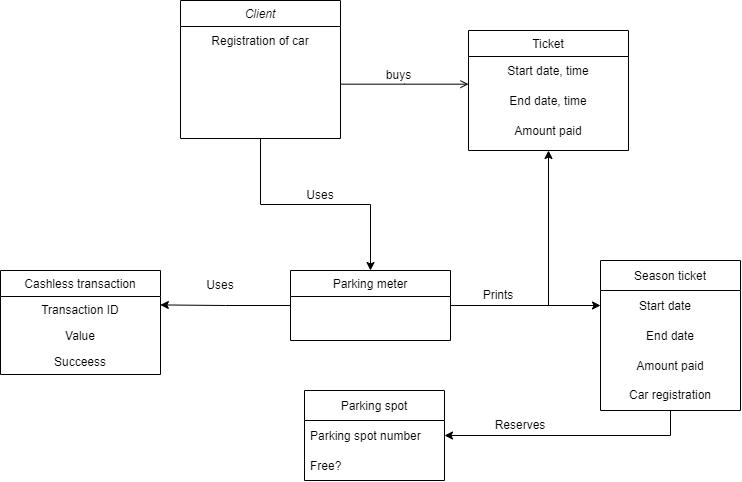

The diagram above was exported from draw.io. Its source (the exported page's mxGraphModel, read from the mxfile embedded in the PNG):
<mxGraphModel dx="865" dy="433" grid="1" gridSize="10" guides="1" tooltips="1" connect="1" arrows="1" fold="1" page="1" pageScale="1" pageWidth="827" pageHeight="1169" math="0" shadow="0">
  <root>
    <mxCell id="WIyWlLk6GJQsqaUBKTNV-0" />
    <mxCell id="WIyWlLk6GJQsqaUBKTNV-1" parent="WIyWlLk6GJQsqaUBKTNV-0" />
    <mxCell id="d228eL3aZSb30RDCZG5w-7" style="edgeStyle=orthogonalEdgeStyle;rounded=0;orthogonalLoop=1;jettySize=auto;html=1;exitX=0.5;exitY=1;exitDx=0;exitDy=0;" edge="1" parent="WIyWlLk6GJQsqaUBKTNV-1" source="zkfFHV4jXpPFQw0GAbJ--0" target="zkfFHV4jXpPFQw0GAbJ--13">
      <mxGeometry relative="1" as="geometry" />
    </mxCell>
    <mxCell id="zkfFHV4jXpPFQw0GAbJ--0" value="Client" style="swimlane;fontStyle=2;align=center;verticalAlign=top;childLayout=stackLayout;horizontal=1;startSize=26;horizontalStack=0;resizeParent=1;resizeLast=0;collapsible=1;marginBottom=0;rounded=0;shadow=0;strokeWidth=1;" parent="WIyWlLk6GJQsqaUBKTNV-1" vertex="1">
      <mxGeometry x="220" y="90" width="160" height="138" as="geometry">
        <mxRectangle x="230" y="140" width="160" height="26" as="alternateBounds" />
      </mxGeometry>
    </mxCell>
    <mxCell id="d228eL3aZSb30RDCZG5w-13" value="Registration of car" style="text;html=1;strokeColor=none;fillColor=none;align=center;verticalAlign=middle;whiteSpace=wrap;rounded=0;" vertex="1" parent="zkfFHV4jXpPFQw0GAbJ--0">
      <mxGeometry y="26" width="160" height="30" as="geometry" />
    </mxCell>
    <mxCell id="zkfFHV4jXpPFQw0GAbJ--6" value="Cashless transaction" style="swimlane;fontStyle=0;align=center;verticalAlign=top;childLayout=stackLayout;horizontal=1;startSize=26;horizontalStack=0;resizeParent=1;resizeLast=0;collapsible=1;marginBottom=0;rounded=0;shadow=0;strokeWidth=1;" parent="WIyWlLk6GJQsqaUBKTNV-1" vertex="1">
      <mxGeometry x="40" y="360" width="160" height="104" as="geometry">
        <mxRectangle x="130" y="380" width="160" height="26" as="alternateBounds" />
      </mxGeometry>
    </mxCell>
    <mxCell id="zkfFHV4jXpPFQw0GAbJ--7" value="Transaction ID" style="text;align=center;verticalAlign=top;spacingLeft=4;spacingRight=4;overflow=hidden;rotatable=0;points=[[0,0.5],[1,0.5]];portConstraint=eastwest;" parent="zkfFHV4jXpPFQw0GAbJ--6" vertex="1">
      <mxGeometry y="26" width="160" height="26" as="geometry" />
    </mxCell>
    <mxCell id="zkfFHV4jXpPFQw0GAbJ--8" value="Value" style="text;align=center;verticalAlign=top;spacingLeft=4;spacingRight=4;overflow=hidden;rotatable=0;points=[[0,0.5],[1,0.5]];portConstraint=eastwest;rounded=0;shadow=0;html=0;" parent="zkfFHV4jXpPFQw0GAbJ--6" vertex="1">
      <mxGeometry y="52" width="160" height="26" as="geometry" />
    </mxCell>
    <mxCell id="zkfFHV4jXpPFQw0GAbJ--10" value="Succeess" style="text;align=center;verticalAlign=top;spacingLeft=4;spacingRight=4;overflow=hidden;rotatable=0;points=[[0,0.5],[1,0.5]];portConstraint=eastwest;fontStyle=0" parent="zkfFHV4jXpPFQw0GAbJ--6" vertex="1">
      <mxGeometry y="78" width="160" height="26" as="geometry" />
    </mxCell>
    <mxCell id="d228eL3aZSb30RDCZG5w-9" style="edgeStyle=orthogonalEdgeStyle;rounded=0;orthogonalLoop=1;jettySize=auto;html=1;exitX=1;exitY=0.5;exitDx=0;exitDy=0;entryX=0.5;entryY=1;entryDx=0;entryDy=0;" edge="1" parent="WIyWlLk6GJQsqaUBKTNV-1" source="zkfFHV4jXpPFQw0GAbJ--13" target="zkfFHV4jXpPFQw0GAbJ--17">
      <mxGeometry relative="1" as="geometry" />
    </mxCell>
    <mxCell id="d228eL3aZSb30RDCZG5w-11" style="edgeStyle=orthogonalEdgeStyle;rounded=0;orthogonalLoop=1;jettySize=auto;html=1;exitX=0;exitY=0.5;exitDx=0;exitDy=0;entryX=0.999;entryY=0.324;entryDx=0;entryDy=0;entryPerimeter=0;" edge="1" parent="WIyWlLk6GJQsqaUBKTNV-1" source="zkfFHV4jXpPFQw0GAbJ--13" target="zkfFHV4jXpPFQw0GAbJ--7">
      <mxGeometry relative="1" as="geometry" />
    </mxCell>
    <mxCell id="d228eL3aZSb30RDCZG5w-19" style="edgeStyle=orthogonalEdgeStyle;rounded=0;orthogonalLoop=1;jettySize=auto;html=1;exitX=1;exitY=0.5;exitDx=0;exitDy=0;entryX=0;entryY=0.5;entryDx=0;entryDy=0;" edge="1" parent="WIyWlLk6GJQsqaUBKTNV-1" source="zkfFHV4jXpPFQw0GAbJ--13" target="d228eL3aZSb30RDCZG5w-15">
      <mxGeometry relative="1" as="geometry" />
    </mxCell>
    <mxCell id="zkfFHV4jXpPFQw0GAbJ--13" value="Parking meter" style="swimlane;fontStyle=0;align=center;verticalAlign=top;childLayout=stackLayout;horizontal=1;startSize=26;horizontalStack=0;resizeParent=1;resizeLast=0;collapsible=1;marginBottom=0;rounded=0;shadow=0;strokeWidth=1;" parent="WIyWlLk6GJQsqaUBKTNV-1" vertex="1">
      <mxGeometry x="330" y="360" width="160" height="70" as="geometry">
        <mxRectangle x="340" y="380" width="170" height="26" as="alternateBounds" />
      </mxGeometry>
    </mxCell>
    <mxCell id="zkfFHV4jXpPFQw0GAbJ--17" value="Ticket" style="swimlane;fontStyle=0;align=center;verticalAlign=top;childLayout=stackLayout;horizontal=1;startSize=26;horizontalStack=0;resizeParent=1;resizeLast=0;collapsible=1;marginBottom=0;rounded=0;shadow=0;strokeWidth=1;" parent="WIyWlLk6GJQsqaUBKTNV-1" vertex="1">
      <mxGeometry x="508" y="120" width="160" height="120" as="geometry">
        <mxRectangle x="550" y="140" width="160" height="26" as="alternateBounds" />
      </mxGeometry>
    </mxCell>
    <mxCell id="d228eL3aZSb30RDCZG5w-1" value="Start date, time" style="text;html=1;strokeColor=none;fillColor=none;align=center;verticalAlign=middle;whiteSpace=wrap;rounded=0;" vertex="1" parent="zkfFHV4jXpPFQw0GAbJ--17">
      <mxGeometry y="26" width="160" height="30" as="geometry" />
    </mxCell>
    <mxCell id="d228eL3aZSb30RDCZG5w-2" value="End date, time" style="text;html=1;strokeColor=none;fillColor=none;align=center;verticalAlign=middle;whiteSpace=wrap;rounded=0;" vertex="1" parent="zkfFHV4jXpPFQw0GAbJ--17">
      <mxGeometry y="56" width="160" height="30" as="geometry" />
    </mxCell>
    <mxCell id="d228eL3aZSb30RDCZG5w-3" value="Amount paid" style="text;html=1;strokeColor=none;fillColor=none;align=center;verticalAlign=middle;whiteSpace=wrap;rounded=0;" vertex="1" parent="zkfFHV4jXpPFQw0GAbJ--17">
      <mxGeometry y="86" width="160" height="30" as="geometry" />
    </mxCell>
    <mxCell id="zkfFHV4jXpPFQw0GAbJ--26" value="" style="endArrow=open;shadow=0;strokeWidth=1;rounded=0;endFill=1;edgeStyle=elbowEdgeStyle;elbow=vertical;" parent="WIyWlLk6GJQsqaUBKTNV-1" source="zkfFHV4jXpPFQw0GAbJ--0" target="zkfFHV4jXpPFQw0GAbJ--17" edge="1">
      <mxGeometry x="0.5" y="41" relative="1" as="geometry">
        <mxPoint x="380" y="192" as="sourcePoint" />
        <mxPoint x="540" y="192" as="targetPoint" />
        <mxPoint x="-40" y="32" as="offset" />
      </mxGeometry>
    </mxCell>
    <mxCell id="zkfFHV4jXpPFQw0GAbJ--29" value="buys" style="text;html=1;resizable=0;points=[];;align=center;verticalAlign=middle;labelBackgroundColor=none;rounded=0;shadow=0;strokeWidth=1;fontSize=12;" parent="zkfFHV4jXpPFQw0GAbJ--26" vertex="1" connectable="0">
      <mxGeometry x="0.5" y="49" relative="1" as="geometry">
        <mxPoint x="-38" y="40" as="offset" />
      </mxGeometry>
    </mxCell>
    <mxCell id="d228eL3aZSb30RDCZG5w-8" value="Uses" style="text;html=1;strokeColor=none;fillColor=none;align=center;verticalAlign=middle;whiteSpace=wrap;rounded=0;" vertex="1" parent="WIyWlLk6GJQsqaUBKTNV-1">
      <mxGeometry x="330" y="270" width="60" height="30" as="geometry" />
    </mxCell>
    <mxCell id="d228eL3aZSb30RDCZG5w-10" value="Prints" style="text;html=1;strokeColor=none;fillColor=none;align=center;verticalAlign=middle;whiteSpace=wrap;rounded=0;" vertex="1" parent="WIyWlLk6GJQsqaUBKTNV-1">
      <mxGeometry x="508" y="370" width="60" height="30" as="geometry" />
    </mxCell>
    <mxCell id="d228eL3aZSb30RDCZG5w-12" value="Uses" style="text;html=1;strokeColor=none;fillColor=none;align=center;verticalAlign=middle;whiteSpace=wrap;rounded=0;" vertex="1" parent="WIyWlLk6GJQsqaUBKTNV-1">
      <mxGeometry x="230" y="360" width="60" height="30" as="geometry" />
    </mxCell>
    <mxCell id="d228eL3aZSb30RDCZG5w-14" value="Season ticket" style="swimlane;fontStyle=0;childLayout=stackLayout;horizontal=1;startSize=30;horizontalStack=0;resizeParent=1;resizeParentMax=0;resizeLast=0;collapsible=1;marginBottom=0;" vertex="1" parent="WIyWlLk6GJQsqaUBKTNV-1">
      <mxGeometry x="640" y="350" width="140" height="150" as="geometry" />
    </mxCell>
    <mxCell id="d228eL3aZSb30RDCZG5w-15" value="Start date   " style="text;strokeColor=none;fillColor=none;align=center;verticalAlign=middle;spacingLeft=4;spacingRight=4;overflow=hidden;points=[[0,0.5],[1,0.5]];portConstraint=eastwest;rotatable=0;" vertex="1" parent="d228eL3aZSb30RDCZG5w-14">
      <mxGeometry y="30" width="140" height="30" as="geometry" />
    </mxCell>
    <mxCell id="d228eL3aZSb30RDCZG5w-16" value="End date" style="text;strokeColor=none;fillColor=none;align=center;verticalAlign=middle;spacingLeft=4;spacingRight=4;overflow=hidden;points=[[0,0.5],[1,0.5]];portConstraint=eastwest;rotatable=0;" vertex="1" parent="d228eL3aZSb30RDCZG5w-14">
      <mxGeometry y="60" width="140" height="30" as="geometry" />
    </mxCell>
    <mxCell id="d228eL3aZSb30RDCZG5w-17" value="Amount paid" style="text;strokeColor=none;fillColor=none;align=center;verticalAlign=middle;spacingLeft=4;spacingRight=4;overflow=hidden;points=[[0,0.5],[1,0.5]];portConstraint=eastwest;rotatable=0;" vertex="1" parent="d228eL3aZSb30RDCZG5w-14">
      <mxGeometry y="90" width="140" height="30" as="geometry" />
    </mxCell>
    <mxCell id="d228eL3aZSb30RDCZG5w-18" value="Car registration" style="text;html=1;strokeColor=none;fillColor=none;align=center;verticalAlign=middle;whiteSpace=wrap;rounded=0;" vertex="1" parent="d228eL3aZSb30RDCZG5w-14">
      <mxGeometry y="120" width="140" height="30" as="geometry" />
    </mxCell>
    <mxCell id="d228eL3aZSb30RDCZG5w-20" value="Parking spot" style="swimlane;fontStyle=0;childLayout=stackLayout;horizontal=1;startSize=30;horizontalStack=0;resizeParent=1;resizeParentMax=0;resizeLast=0;collapsible=1;marginBottom=0;" vertex="1" parent="WIyWlLk6GJQsqaUBKTNV-1">
      <mxGeometry x="344" y="480" width="140" height="90" as="geometry" />
    </mxCell>
    <mxCell id="d228eL3aZSb30RDCZG5w-21" value="Parking spot number" style="text;strokeColor=none;fillColor=none;align=left;verticalAlign=middle;spacingLeft=4;spacingRight=4;overflow=hidden;points=[[0,0.5],[1,0.5]];portConstraint=eastwest;rotatable=0;" vertex="1" parent="d228eL3aZSb30RDCZG5w-20">
      <mxGeometry y="30" width="140" height="30" as="geometry" />
    </mxCell>
    <mxCell id="d228eL3aZSb30RDCZG5w-22" value="Free?" style="text;strokeColor=none;fillColor=none;align=left;verticalAlign=middle;spacingLeft=4;spacingRight=4;overflow=hidden;points=[[0,0.5],[1,0.5]];portConstraint=eastwest;rotatable=0;" vertex="1" parent="d228eL3aZSb30RDCZG5w-20">
      <mxGeometry y="60" width="140" height="30" as="geometry" />
    </mxCell>
    <mxCell id="d228eL3aZSb30RDCZG5w-24" style="edgeStyle=orthogonalEdgeStyle;rounded=0;orthogonalLoop=1;jettySize=auto;html=1;exitX=0.5;exitY=1;exitDx=0;exitDy=0;entryX=1;entryY=0.5;entryDx=0;entryDy=0;" edge="1" parent="WIyWlLk6GJQsqaUBKTNV-1" source="d228eL3aZSb30RDCZG5w-18" target="d228eL3aZSb30RDCZG5w-21">
      <mxGeometry relative="1" as="geometry" />
    </mxCell>
    <mxCell id="d228eL3aZSb30RDCZG5w-25" value="Reserves" style="text;html=1;strokeColor=none;fillColor=none;align=center;verticalAlign=middle;whiteSpace=wrap;rounded=0;" vertex="1" parent="WIyWlLk6GJQsqaUBKTNV-1">
      <mxGeometry x="530" y="500" width="60" height="30" as="geometry" />
    </mxCell>
  </root>
</mxGraphModel>